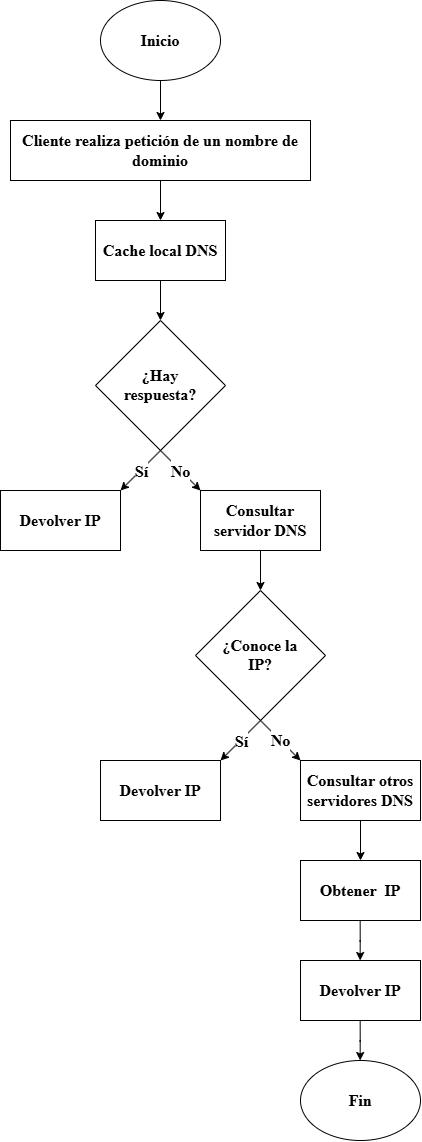

The diagram above was exported from draw.io. Its source (the exported page's mxGraphModel, read from the mxfile embedded in the PNG):
<mxGraphModel dx="2828" dy="2735" grid="1" gridSize="10" guides="1" tooltips="1" connect="1" arrows="1" fold="1" page="1" pageScale="1" pageWidth="827" pageHeight="1169" math="0" shadow="0">
  <root>
    <mxCell id="0" />
    <mxCell id="1" parent="0" />
    <mxCell id="50FVEC0zTv3cTbFKkyVK-2" edge="1" parent="1" style="endArrow=classic;html=1;rounded=0;exitX=0.5;exitY=1;exitDx=0;exitDy=0;entryX=0.5;entryY=0;entryDx=0;entryDy=0;fontFamily=Times New Roman;align=center;horizontal=1;fontSize=8;" target="50FVEC0zTv3cTbFKkyVK-3" value="">
      <mxGeometry height="50" relative="1" width="50" as="geometry">
        <mxPoint x="400" y="-1080" as="sourcePoint" />
        <mxPoint x="400" y="-1020" as="targetPoint" />
      </mxGeometry>
    </mxCell>
    <mxCell id="50FVEC0zTv3cTbFKkyVK-3" parent="1" style="rounded=0;whiteSpace=wrap;html=1;fontFamily=Times New Roman;align=center;horizontal=1;fontSize=8;" value="&lt;h1&gt;&lt;b&gt;&lt;font&gt;Cliente realiza petición de un nombre de dominio&lt;/font&gt;&lt;/b&gt;&lt;/h1&gt;" vertex="1">
      <mxGeometry height="60" width="300" x="250" y="-1040" as="geometry" />
    </mxCell>
    <mxCell id="50FVEC0zTv3cTbFKkyVK-5" edge="1" parent="1" source="50FVEC0zTv3cTbFKkyVK-3" style="endArrow=classic;html=1;rounded=0;exitX=0.5;exitY=1;exitDx=0;exitDy=0;fontFamily=Times New Roman;align=center;horizontal=1;fontSize=8;" value="">
      <mxGeometry height="50" relative="1" width="50" as="geometry">
        <mxPoint x="400" y="-960" as="sourcePoint" />
        <mxPoint x="400" y="-940" as="targetPoint" />
      </mxGeometry>
    </mxCell>
    <mxCell id="50FVEC0zTv3cTbFKkyVK-9" edge="1" parent="1" source="50FVEC0zTv3cTbFKkyVK-6" style="edgeStyle=orthogonalEdgeStyle;rounded=0;orthogonalLoop=1;jettySize=auto;html=1;fontFamily=Times New Roman;align=center;horizontal=1;fontSize=8;" target="50FVEC0zTv3cTbFKkyVK-7" value="">
      <mxGeometry relative="1" as="geometry" />
    </mxCell>
    <mxCell id="50FVEC0zTv3cTbFKkyVK-6" parent="1" style="rounded=0;whiteSpace=wrap;html=1;fontFamily=Times New Roman;align=center;horizontal=1;fontSize=8;" value="&lt;h1&gt;&lt;b&gt;&lt;font&gt;Cache local DNS&lt;/font&gt;&lt;/b&gt;&lt;/h1&gt;" vertex="1">
      <mxGeometry height="60" width="130" x="335" y="-940" as="geometry" />
    </mxCell>
    <mxCell id="50FVEC0zTv3cTbFKkyVK-7" parent="1" style="rhombus;whiteSpace=wrap;html=1;shapeInside=1;fontFamily=Times New Roman;align=center;horizontal=1;fontSize=8;" value="&lt;h1&gt;&lt;font&gt;¿Hay respuesta?&lt;/font&gt;&lt;/h1&gt;" vertex="1">
      <mxGeometry height="130" width="130" x="335" y="-840" as="geometry" />
    </mxCell>
    <mxCell id="50FVEC0zTv3cTbFKkyVK-13" edge="1" parent="1" source="50FVEC0zTv3cTbFKkyVK-7" style="endArrow=classic;html=1;rounded=0;exitX=0.5;exitY=1;exitDx=0;exitDy=0;fontFamily=Times New Roman;align=center;horizontal=1;fontSize=8;" value="">
      <mxGeometry height="50" relative="1" width="50" as="geometry">
        <mxPoint x="400" y="-650" as="sourcePoint" />
        <mxPoint x="440" y="-670" as="targetPoint" />
      </mxGeometry>
    </mxCell>
    <mxCell id="50FVEC0zTv3cTbFKkyVK-19" connectable="0" parent="50FVEC0zTv3cTbFKkyVK-13" style="edgeLabel;html=1;align=center;verticalAlign=middle;resizable=0;points=[];fontFamily=Times New Roman;horizontal=1;fontSize=8;" value="&lt;h1&gt;&lt;font&gt;No&lt;/font&gt;&lt;/h1&gt;" vertex="1">
      <mxGeometry relative="1" x="-0.02" y="-1" as="geometry">
        <mxPoint as="offset" />
      </mxGeometry>
    </mxCell>
    <mxCell id="50FVEC0zTv3cTbFKkyVK-14" edge="1" parent="1" source="50FVEC0zTv3cTbFKkyVK-7" style="endArrow=classic;html=1;rounded=0;entryX=1;entryY=0;entryDx=0;entryDy=0;exitX=0.5;exitY=1;exitDx=0;exitDy=0;fontFamily=Times New Roman;align=center;horizontal=1;fontSize=8;" value="">
      <mxGeometry height="50" relative="1" width="50" as="geometry">
        <mxPoint x="280" y="-650" as="sourcePoint" />
        <mxPoint x="360" y="-670" as="targetPoint" />
      </mxGeometry>
    </mxCell>
    <mxCell id="50FVEC0zTv3cTbFKkyVK-16" parent="1" style="ellipse;whiteSpace=wrap;html=1;shapeInside=1;fontFamily=Times New Roman;align=center;horizontal=1;fontSize=8;" value="&lt;h1&gt;&lt;font&gt;Inicio&lt;/font&gt;&lt;/h1&gt;" vertex="1">
      <mxGeometry height="80" width="120" x="340" y="-1160" as="geometry" />
    </mxCell>
    <mxCell id="50FVEC0zTv3cTbFKkyVK-20" parent="1" style="rounded=0;whiteSpace=wrap;html=1;fontFamily=Times New Roman;align=center;horizontal=1;fontSize=8;" value="&lt;h1&gt;&lt;font&gt;Devolver IP&lt;/font&gt;&lt;/h1&gt;" vertex="1">
      <mxGeometry height="60" width="120" x="240" y="-670" as="geometry" />
    </mxCell>
    <mxCell id="50FVEC0zTv3cTbFKkyVK-23" edge="1" parent="1" source="50FVEC0zTv3cTbFKkyVK-21" style="edgeStyle=orthogonalEdgeStyle;rounded=0;orthogonalLoop=1;jettySize=auto;html=1;fontFamily=Times New Roman;align=center;horizontal=1;fontSize=8;" value="">
      <mxGeometry relative="1" as="geometry">
        <mxPoint x="500" y="-570" as="targetPoint" />
      </mxGeometry>
    </mxCell>
    <mxCell id="50FVEC0zTv3cTbFKkyVK-21" parent="1" style="rounded=0;whiteSpace=wrap;html=1;fontFamily=Times New Roman;align=center;horizontal=1;fontSize=8;" value="&lt;h1&gt;&lt;font&gt;Consultar servidor DNS&lt;/font&gt;&lt;/h1&gt;" vertex="1">
      <mxGeometry height="60" width="120" x="440" y="-670" as="geometry" />
    </mxCell>
    <mxCell id="50FVEC0zTv3cTbFKkyVK-24" parent="1" style="rhombus;whiteSpace=wrap;html=1;shapeInside=1;fontFamily=Times New Roman;align=center;horizontal=1;fontSize=8;" value="&lt;h1&gt;&lt;font&gt;¿Conoce la IP?&lt;/font&gt;&lt;/h1&gt;" vertex="1">
      <mxGeometry height="130" width="130" x="435" y="-570" as="geometry" />
    </mxCell>
    <mxCell id="50FVEC0zTv3cTbFKkyVK-25" edge="1" parent="1" source="50FVEC0zTv3cTbFKkyVK-24" style="endArrow=classic;html=1;rounded=0;exitX=0.5;exitY=1;exitDx=0;exitDy=0;fontFamily=Times New Roman;align=center;horizontal=1;fontSize=8;" value="">
      <mxGeometry height="50" relative="1" width="50" as="geometry">
        <mxPoint x="360" y="-400" as="sourcePoint" />
        <mxPoint x="460" y="-400" as="targetPoint" />
      </mxGeometry>
    </mxCell>
    <mxCell id="50FVEC0zTv3cTbFKkyVK-27" connectable="0" parent="50FVEC0zTv3cTbFKkyVK-25" style="edgeLabel;html=1;align=center;verticalAlign=middle;resizable=0;points=[];fontFamily=Times New Roman;horizontal=1;fontSize=8;" value="&lt;h1&gt;&lt;font&gt;Sí&lt;/font&gt;&lt;/h1&gt;" vertex="1">
      <mxGeometry relative="1" x="-0.0383" as="geometry">
        <mxPoint y="1" as="offset" />
      </mxGeometry>
    </mxCell>
    <mxCell id="50FVEC0zTv3cTbFKkyVK-26" edge="1" parent="1" source="50FVEC0zTv3cTbFKkyVK-24" style="endArrow=classic;html=1;rounded=0;exitX=0.5;exitY=1;exitDx=0;exitDy=0;fontFamily=Times New Roman;align=center;horizontal=1;fontSize=8;" value="">
      <mxGeometry height="50" relative="1" width="50" as="geometry">
        <mxPoint x="360" y="-400" as="sourcePoint" />
        <mxPoint x="540" y="-400" as="targetPoint" />
      </mxGeometry>
    </mxCell>
    <mxCell id="50FVEC0zTv3cTbFKkyVK-29" connectable="0" parent="50FVEC0zTv3cTbFKkyVK-26" style="edgeLabel;html=1;align=center;verticalAlign=middle;resizable=0;points=[];fontFamily=Times New Roman;horizontal=1;fontSize=8;" value="&lt;h1&gt;&lt;font&gt;No&lt;/font&gt;&lt;/h1&gt;" vertex="1">
      <mxGeometry relative="1" x="0.0012" as="geometry">
        <mxPoint as="offset" />
      </mxGeometry>
    </mxCell>
    <mxCell id="50FVEC0zTv3cTbFKkyVK-28" connectable="0" parent="1" style="edgeLabel;html=1;align=center;verticalAlign=middle;resizable=0;points=[];fontFamily=Times New Roman;horizontal=1;fontSize=8;" value="&lt;h1&gt;&lt;font&gt;Sí&lt;/font&gt;&lt;/h1&gt;" vertex="1">
      <mxGeometry x="380" y="-690" as="geometry" />
    </mxCell>
    <mxCell id="50FVEC0zTv3cTbFKkyVK-30" parent="1" style="rounded=0;whiteSpace=wrap;html=1;fontFamily=Times New Roman;align=center;horizontal=1;fontSize=8;" value="&lt;h1&gt;&lt;font&gt;Devolver IP&lt;/font&gt;&lt;/h1&gt;" vertex="1">
      <mxGeometry height="60" width="120" x="340" y="-400" as="geometry" />
    </mxCell>
    <mxCell id="50FVEC0zTv3cTbFKkyVK-33" edge="1" parent="1" source="50FVEC0zTv3cTbFKkyVK-31" style="edgeStyle=orthogonalEdgeStyle;rounded=0;orthogonalLoop=1;jettySize=auto;html=1;" target="50FVEC0zTv3cTbFKkyVK-32" value="">
      <mxGeometry relative="1" as="geometry" />
    </mxCell>
    <mxCell id="50FVEC0zTv3cTbFKkyVK-31" parent="1" style="rounded=0;whiteSpace=wrap;html=1;fontFamily=Times New Roman;align=center;horizontal=1;fontSize=8;" value="&lt;h1&gt;&lt;font&gt;Consultar otros servidores DNS&lt;/font&gt;&lt;/h1&gt;" vertex="1">
      <mxGeometry height="60" width="120" x="540" y="-400" as="geometry" />
    </mxCell>
    <mxCell id="50FVEC0zTv3cTbFKkyVK-32" parent="1" style="whiteSpace=wrap;html=1;fontSize=8;fontFamily=Times New Roman;rounded=0;horizontal=1;" value="&lt;h1&gt;&lt;font style=&quot;font-size: 16px;&quot;&gt;Obtener&amp;nbsp; IP&lt;/font&gt;&lt;/h1&gt;" vertex="1">
      <mxGeometry height="60" width="120" x="540" y="-300" as="geometry" />
    </mxCell>
    <mxCell id="50FVEC0zTv3cTbFKkyVK-34" parent="1" style="rounded=0;whiteSpace=wrap;html=1;fontFamily=Times New Roman;align=center;horizontal=1;fontSize=8;" value="&lt;h1&gt;&lt;font&gt;Devolver IP&lt;/font&gt;&lt;/h1&gt;" vertex="1">
      <mxGeometry height="60" width="120" x="540" y="-200" as="geometry" />
    </mxCell>
    <mxCell id="50FVEC0zTv3cTbFKkyVK-35" edge="1" parent="1" style="edgeStyle=orthogonalEdgeStyle;rounded=0;orthogonalLoop=1;jettySize=auto;html=1;" value="">
      <mxGeometry relative="1" as="geometry">
        <mxPoint x="599.66" y="-240" as="sourcePoint" />
        <mxPoint x="599.66" y="-200" as="targetPoint" />
      </mxGeometry>
    </mxCell>
    <mxCell id="50FVEC0zTv3cTbFKkyVK-37" edge="1" parent="1" style="edgeStyle=orthogonalEdgeStyle;rounded=0;orthogonalLoop=1;jettySize=auto;html=1;" value="">
      <mxGeometry relative="1" as="geometry">
        <mxPoint x="599.66" y="-140" as="sourcePoint" />
        <mxPoint x="599.66" y="-100" as="targetPoint" />
      </mxGeometry>
    </mxCell>
    <mxCell id="50FVEC0zTv3cTbFKkyVK-38" parent="1" style="ellipse;whiteSpace=wrap;html=1;shapeInside=1;fontFamily=Times New Roman;align=center;horizontal=1;fontSize=8;" value="&lt;h1&gt;Fin&lt;/h1&gt;" vertex="1">
      <mxGeometry height="80" width="120" x="540" y="-100" as="geometry" />
    </mxCell>
  </root>
</mxGraphModel>